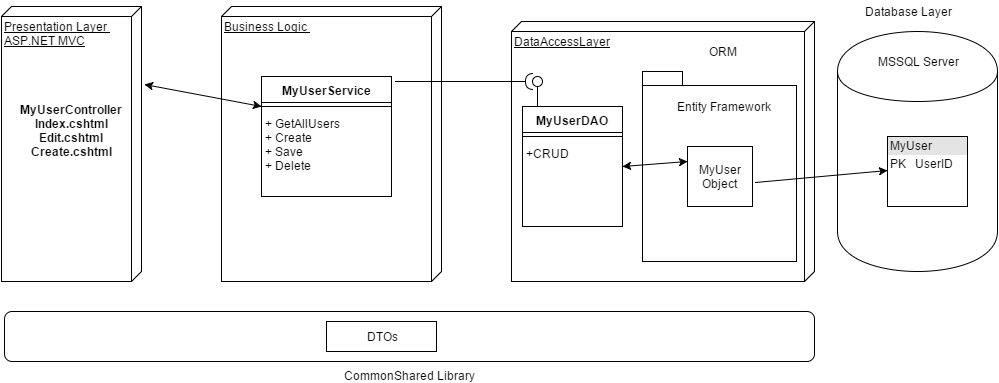

The diagram above was exported from draw.io. Its source (the exported page's mxGraphModel, read from the mxfile embedded in the PNG):
<mxGraphModel dx="1435" dy="863" grid="1" gridSize="10" guides="1" tooltips="1" connect="1" arrows="1" fold="1" page="1" pageScale="1" pageWidth="1169" pageHeight="826" background="#ffffff" math="0">
  <root>
    <mxCell id="0" />
    <mxCell id="1" parent="0" />
    <mxCell id="27" value="DataAccessLayer" style="verticalAlign=top;align=left;spacingTop=8;spacingLeft=2;spacingRight=12;shape=cube;size=10;direction=south;fontStyle=4;html=1;shadow=0;" vertex="1" parent="1">
      <mxGeometry x="540" y="70" width="303" height="260" as="geometry" />
    </mxCell>
    <mxCell id="28" value="" style="shape=folder;fontStyle=1;spacingTop=10;tabWidth=40;tabHeight=14;tabPosition=left;html=1;shadow=0;" vertex="1" parent="1">
      <mxGeometry x="671" y="120" width="154" height="190" as="geometry" />
    </mxCell>
    <mxCell id="2" value="&lt;div&gt;&lt;br&gt;&lt;/div&gt;" style="shape=cylinder;whiteSpace=wrap;html=1;" vertex="1" parent="1">
      <mxGeometry x="866" y="80" width="160" height="240" as="geometry" />
    </mxCell>
    <mxCell id="4" value="MyUser Object" style="whiteSpace=wrap;html=1;" vertex="1" parent="1">
      <mxGeometry x="716" y="195" width="65" height="60" as="geometry" />
    </mxCell>
    <mxCell id="7" value="" style="endArrow=classic;html=1;entryX=0;entryY=0.613;entryPerimeter=0;exitX=1.043;exitY=0.6;exitPerimeter=0;" edge="1" parent="1" source="4">
      <mxGeometry width="50" height="50" relative="1" as="geometry">
        <mxPoint x="776" y="240" as="sourcePoint" />
        <mxPoint x="916" y="219" as="targetPoint" />
      </mxGeometry>
    </mxCell>
    <mxCell id="11" value="Entity Framework" style="text;html=1;strokeColor=none;fillColor=none;align=center;verticalAlign=middle;whiteSpace=wrap;overflow=hidden;" vertex="1" parent="1">
      <mxGeometry x="692" y="145" width="120" height="20" as="geometry" />
    </mxCell>
    <mxCell id="12" value="Database Layer" style="text;html=1;strokeColor=none;fillColor=none;align=center;verticalAlign=middle;whiteSpace=wrap;overflow=hidden;" vertex="1" parent="1">
      <mxGeometry x="876" y="50" width="120" height="20" as="geometry" />
    </mxCell>
    <mxCell id="13" value="MSSQL Server" style="text;html=1;strokeColor=none;fillColor=none;align=center;verticalAlign=middle;whiteSpace=wrap;overflow=hidden;" vertex="1" parent="1">
      <mxGeometry x="886" y="100" width="120" height="20" as="geometry" />
    </mxCell>
    <mxCell id="14" value="ORM" style="text;html=1;strokeColor=none;fillColor=none;align=center;verticalAlign=middle;whiteSpace=wrap;overflow=hidden;" vertex="1" parent="1">
      <mxGeometry x="691" y="90" width="120" height="20" as="geometry" />
    </mxCell>
    <mxCell id="21" value="CommonShared Library" style="rounded=1;shadow=0;whiteSpace=wrap;html=1;spacingLeft=0;labelPosition=center;verticalLabelPosition=bottom;align=center;verticalAlign=top;horizontal=1;" vertex="1" parent="1">
      <mxGeometry x="33" y="360" width="810" height="50" as="geometry" />
    </mxCell>
    <mxCell id="22" value="DTOs" style="whiteSpace=wrap;html=1;shadow=0;" vertex="1" parent="1">
      <mxGeometry x="355" y="370" width="110" height="30" as="geometry" />
    </mxCell>
    <mxCell id="25" value="&lt;div style=&quot;box-sizing: border-box ; width: 100% ; background: #e4e4e4 ; padding: 2px&quot;&gt;MyUser&lt;/div&gt;&lt;table style=&quot;width: 100% ; font-size: 1em&quot; cellpadding=&quot;2&quot; cellspacing=&quot;0&quot;&gt;&lt;tbody&gt;&lt;tr&gt;&lt;td&gt;PK&lt;/td&gt;&lt;td&gt;UserID&lt;/td&gt;&lt;/tr&gt;&lt;tr&gt;&lt;td&gt;&lt;br&gt;&lt;/td&gt;&lt;td&gt;&lt;br&gt;&lt;/td&gt;&lt;/tr&gt;&lt;tr&gt;&lt;td&gt;&lt;/td&gt;&lt;td&gt;&lt;br&gt;&lt;/td&gt;&lt;/tr&gt;&lt;/tbody&gt;&lt;/table&gt;" style="verticalAlign=top;align=left;overflow=fill;html=1;shadow=0;" vertex="1" parent="1">
      <mxGeometry x="916" y="185" width="80" height="70" as="geometry" />
    </mxCell>
    <mxCell id="33" value="MyUserDAO" style="swimlane;html=1;fontStyle=1;align=center;verticalAlign=top;childLayout=stackLayout;horizontal=1;startSize=26;horizontalStack=0;resizeParent=1;resizeLast=0;collapsible=1;marginBottom=0;swimlaneFillColor=#ffffff;shadow=0;" vertex="1" parent="1">
      <mxGeometry x="551" y="155" width="100" height="120" as="geometry" />
    </mxCell>
    <mxCell id="35" value="" style="line;html=1;strokeWidth=1;fillColor=none;align=left;verticalAlign=middle;spacingTop=-1;spacingLeft=3;spacingRight=3;rotatable=0;labelPosition=right;points=[];portConstraint=eastwest;" vertex="1" parent="33">
      <mxGeometry y="26" width="100" height="8" as="geometry" />
    </mxCell>
    <mxCell id="36" value="+CRUD" style="text;html=1;strokeColor=none;fillColor=none;align=left;verticalAlign=top;spacingLeft=4;spacingRight=4;whiteSpace=wrap;overflow=hidden;rotatable=0;points=[[0,0.5],[1,0.5]];portConstraint=eastwest;" vertex="1" parent="33">
      <mxGeometry y="34" width="100" height="26" as="geometry" />
    </mxCell>
    <mxCell id="37" value="" style="shape=lollipop;direction=south;html=1;shadow=0;rotation=-90;" vertex="1" parent="1">
      <mxGeometry x="551" y="135" width="30" height="10" as="geometry" />
    </mxCell>
    <mxCell id="38" value="Business Logic&amp;nbsp;" style="verticalAlign=top;align=left;spacingTop=8;spacingLeft=2;spacingRight=12;shape=cube;size=10;direction=south;fontStyle=4;html=1;shadow=0;" vertex="1" parent="1">
      <mxGeometry x="250" y="55" width="220" height="275" as="geometry" />
    </mxCell>
    <mxCell id="39" value="MyUserService" style="swimlane;html=1;fontStyle=1;align=center;verticalAlign=top;childLayout=stackLayout;horizontal=1;startSize=26;horizontalStack=0;resizeParent=1;resizeLast=0;collapsible=1;marginBottom=0;swimlaneFillColor=#ffffff;shadow=0;" vertex="1" parent="1">
      <mxGeometry x="290" y="125" width="130" height="120" as="geometry" />
    </mxCell>
    <mxCell id="41" value="" style="line;html=1;strokeWidth=1;fillColor=none;align=left;verticalAlign=middle;spacingTop=-1;spacingLeft=3;spacingRight=3;rotatable=0;labelPosition=right;points=[];portConstraint=eastwest;" vertex="1" parent="39">
      <mxGeometry y="26" width="130" height="8" as="geometry" />
    </mxCell>
    <mxCell id="42" value="+ GetAllUsers&lt;div&gt;+ Create&lt;/div&gt;&lt;div&gt;+ Save&lt;/div&gt;&lt;div&gt;+ Delete&lt;/div&gt;" style="text;html=1;strokeColor=none;fillColor=none;align=left;verticalAlign=top;spacingLeft=4;spacingRight=4;whiteSpace=wrap;overflow=hidden;rotatable=0;points=[[0,0.5],[1,0.5]];portConstraint=eastwest;" vertex="1" parent="39">
      <mxGeometry y="34" width="130" height="76" as="geometry" />
    </mxCell>
    <mxCell id="43" value="Presentation Layer&amp;nbsp;&lt;div&gt;ASP.NET MVC&lt;/div&gt;" style="verticalAlign=top;align=left;spacingTop=8;spacingLeft=2;spacingRight=12;shape=cube;size=10;direction=south;fontStyle=4;html=1;shadow=0;" vertex="1" parent="1">
      <mxGeometry x="30" y="55" width="140" height="275" as="geometry" />
    </mxCell>
    <mxCell id="44" value="&lt;span&gt;MyUserController&lt;/span&gt;&lt;br&gt;&lt;span&gt;Index.cshtml&lt;/span&gt;&lt;br&gt;&lt;span&gt;Edit.cshtml&lt;/span&gt;&lt;br&gt;&lt;div&gt;Create.cshtml&lt;/div&gt;" style="text;html=1;align=center;fontStyle=1;verticalAlign=middle;spacingLeft=3;spacingRight=3;strokeColor=none;rotatable=0;points=[[0,0.5],[1,0.5]];portConstraint=eastwest;shadow=0;" vertex="1" parent="1">
      <mxGeometry x="60" y="166" width="80" height="26" as="geometry" />
    </mxCell>
    <mxCell id="20" value="" style="endArrow=classic;startArrow=classic;html=1;exitX=0.284;exitY=-0.021;entryX=0;entryY=0.25;exitPerimeter=0;" edge="1" parent="1" source="43" target="39">
      <mxGeometry x="485" y="200" width="50" height="50" as="geometry">
        <mxPoint x="160" y="150" as="sourcePoint" />
        <mxPoint x="220" y="180" as="targetPoint" />
      </mxGeometry>
    </mxCell>
    <mxCell id="46" value="" style="shape=requires;direction=north;html=1;shadow=0;rotation=180;" vertex="1" parent="1">
      <mxGeometry x="424" y="120" width="143" height="20" as="geometry" />
    </mxCell>
    <mxCell id="47" value="" style="endArrow=classic;startArrow=classic;html=1;exitX=1;exitY=0.5;entryX=0;entryY=0.25;" edge="1" parent="1" source="33" target="4">
      <mxGeometry width="50" height="50" relative="1" as="geometry">
        <mxPoint x="670" y="260" as="sourcePoint" />
        <mxPoint x="720" y="210" as="targetPoint" />
      </mxGeometry>
    </mxCell>
  </root>
</mxGraphModel>